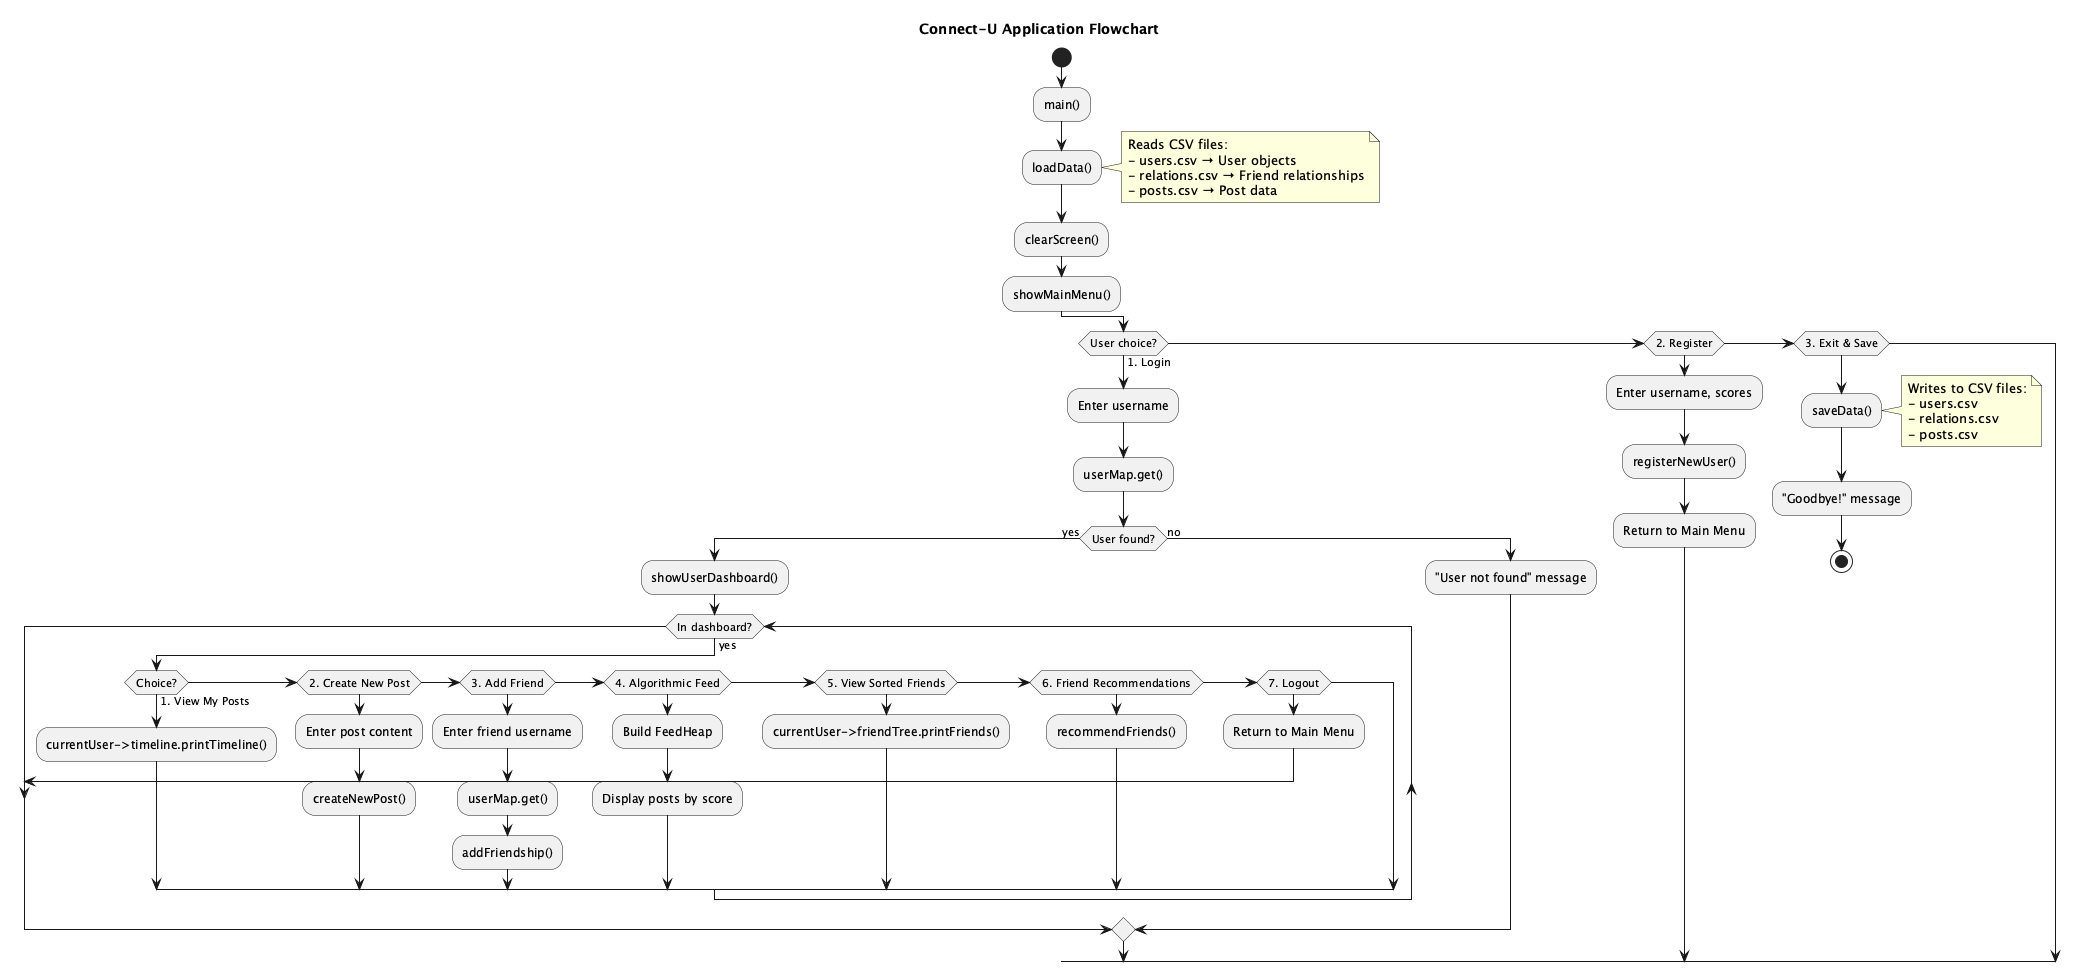

The diagram above was rendered by PlantUML. Its source (embedded in the PNG):
@startuml
title Connect-U Application Flowchart

start

:main();

:loadData();
note right
  Reads CSV files:
  - users.csv → User objects
  - relations.csv → Friend relationships
  - posts.csv → Post data
end note

:clearScreen();

:showMainMenu();

if (User choice?) then (1. Login)
  :Enter username;
  :userMap.get();
  if (User found?) then (yes)
    :showUserDashboard();
    while (In dashboard?) is (yes)
      if (Choice?) then (1. View My Posts)
        :currentUser->timeline.printTimeline();
      elseif (2. Create New Post) then
        :Enter post content;
        :createNewPost();
      elseif (3. Add Friend) then
        :Enter friend username;
        :userMap.get();
        :addFriendship();
      elseif (4. Algorithmic Feed) then
        :Build FeedHeap;
        :Display posts by score;
      elseif (5. View Sorted Friends) then
        :currentUser->friendTree.printFriends();
      elseif (6. Friend Recommendations) then
        :recommendFriends();
      elseif (7. Logout) then
        :Return to Main Menu;
        break
      endif
    endwhile
  else (no)
    :"User not found" message;
  endif
elseif (2. Register) then
  :Enter username, scores;
  :registerNewUser();
  :Return to Main Menu;
elseif (3. Exit & Save) then
  :saveData();
  note right
    Writes to CSV files:
    - users.csv
    - relations.csv
    - posts.csv
  end note
  :"Goodbye!" message;
  stop
endif

@enduml